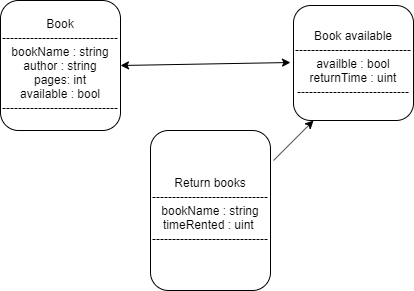

The diagram above was exported from draw.io. Its source (the exported page's mxGraphModel, read from the mxfile embedded in the PNG):
<mxGraphModel dx="854" dy="436" grid="1" gridSize="10" guides="1" tooltips="1" connect="1" arrows="1" fold="1" page="1" pageScale="1" pageWidth="827" pageHeight="1169" math="0" shadow="0">
  <root>
    <mxCell id="0" />
    <mxCell id="1" parent="0" />
    <mxCell id="ZBRi1EsikUxyPTIaPUhY-1" value="Book&lt;br&gt;-----------------------------&lt;br&gt;bookName : string&lt;br&gt;author : string&lt;br&gt;pages: int&lt;br&gt;available : bool&lt;br&gt;-----------------------------&lt;br&gt;" style="rounded=1;whiteSpace=wrap;html=1;" vertex="1" parent="1">
      <mxGeometry x="120" y="60" width="120" height="130" as="geometry" />
    </mxCell>
    <mxCell id="ZBRi1EsikUxyPTIaPUhY-4" value="Book available&lt;br&gt;-----------------------------&lt;br&gt;availble : bool&lt;br&gt;returnTime : uint&lt;br&gt;----------------------------" style="rounded=1;whiteSpace=wrap;html=1;" vertex="1" parent="1">
      <mxGeometry x="413" y="65" width="120" height="115" as="geometry" />
    </mxCell>
    <mxCell id="ZBRi1EsikUxyPTIaPUhY-5" value="Return books&lt;br&gt;-----------------------------&lt;br&gt;bookName : string&lt;br&gt;timeRented : uint&amp;nbsp;&lt;br&gt;-----------------------------" style="rounded=1;whiteSpace=wrap;html=1;" vertex="1" parent="1">
      <mxGeometry x="270" y="190" width="120" height="160" as="geometry" />
    </mxCell>
    <mxCell id="ZBRi1EsikUxyPTIaPUhY-6" value="" style="endArrow=classic;html=1;" edge="1" parent="1">
      <mxGeometry width="50" height="50" relative="1" as="geometry">
        <mxPoint x="393" y="220" as="sourcePoint" />
        <mxPoint x="433" y="180" as="targetPoint" />
        <Array as="points" />
      </mxGeometry>
    </mxCell>
    <mxCell id="ZBRi1EsikUxyPTIaPUhY-7" value="" style="endArrow=classic;startArrow=classic;html=1;exitX=1;exitY=0.5;exitDx=0;exitDy=0;" edge="1" parent="1" source="ZBRi1EsikUxyPTIaPUhY-1">
      <mxGeometry width="50" height="50" relative="1" as="geometry">
        <mxPoint x="280" y="121.5" as="sourcePoint" />
        <mxPoint x="410" y="122" as="targetPoint" />
      </mxGeometry>
    </mxCell>
  </root>
</mxGraphModel>